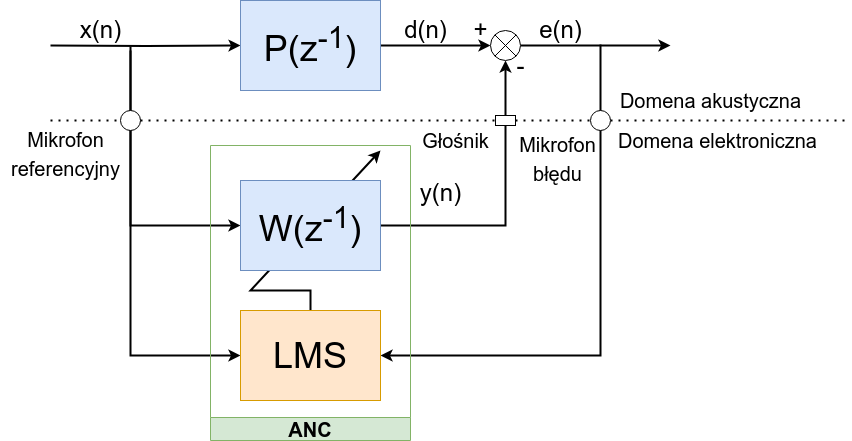

The diagram above was exported from draw.io. Its source (the exported page's mxGraphModel, read from the mxfile embedded in the PNG):
<mxGraphModel dx="951" dy="590" grid="1" gridSize="10" guides="1" tooltips="1" connect="1" arrows="1" fold="1" page="1" pageScale="1" pageWidth="1654" pageHeight="1169" math="0" shadow="0">
  <root>
    <mxCell id="0" />
    <mxCell id="1" parent="0" />
    <mxCell id="7atDihIf9zeeQ-ByNwlw-103" style="edgeStyle=orthogonalEdgeStyle;rounded=0;orthogonalLoop=1;jettySize=auto;html=1;exitX=1;exitY=1;exitDx=0;exitDy=0;exitPerimeter=0;strokeWidth=2;" parent="1" source="7atDihIf9zeeQ-ByNwlw-74" target="7atDihIf9zeeQ-ByNwlw-101" edge="1">
      <mxGeometry relative="1" as="geometry">
        <Array as="points">
          <mxPoint x="400" y="615" />
        </Array>
      </mxGeometry>
    </mxCell>
    <mxCell id="7atDihIf9zeeQ-ByNwlw-102" value="" style="endArrow=classic;html=1;rounded=0;exitX=0.5;exitY=0;exitDx=0;exitDy=0;strokeWidth=2;" parent="1" source="7atDihIf9zeeQ-ByNwlw-101" edge="1">
      <mxGeometry width="50" height="50" relative="1" as="geometry">
        <mxPoint x="560" y="530" as="sourcePoint" />
        <mxPoint x="650" y="410" as="targetPoint" />
        <Array as="points">
          <mxPoint x="580" y="550" />
          <mxPoint x="520" y="550" />
        </Array>
      </mxGeometry>
    </mxCell>
    <mxCell id="7atDihIf9zeeQ-ByNwlw-64" style="edgeStyle=orthogonalEdgeStyle;rounded=0;orthogonalLoop=1;jettySize=auto;html=1;strokeWidth=2;" parent="1" target="7atDihIf9zeeQ-ByNwlw-61" edge="1">
      <mxGeometry relative="1" as="geometry">
        <mxPoint x="320" y="305" as="sourcePoint" />
      </mxGeometry>
    </mxCell>
    <mxCell id="7atDihIf9zeeQ-ByNwlw-70" style="edgeStyle=orthogonalEdgeStyle;rounded=0;orthogonalLoop=1;jettySize=auto;html=1;entryX=0;entryY=0.5;entryDx=0;entryDy=0;strokeWidth=2;" parent="1" source="7atDihIf9zeeQ-ByNwlw-61" target="7atDihIf9zeeQ-ByNwlw-66" edge="1">
      <mxGeometry relative="1" as="geometry" />
    </mxCell>
    <mxCell id="7atDihIf9zeeQ-ByNwlw-61" value="P(z&lt;sup&gt;-1&lt;/sup&gt;)" style="rounded=0;whiteSpace=wrap;html=1;fontSize=36;fillColor=#dae8fc;strokeColor=#6c8ebf;" parent="1" vertex="1">
      <mxGeometry x="510" y="260" width="140" height="90" as="geometry" />
    </mxCell>
    <mxCell id="7atDihIf9zeeQ-ByNwlw-65" style="edgeStyle=orthogonalEdgeStyle;rounded=0;orthogonalLoop=1;jettySize=auto;html=1;entryX=0;entryY=0.5;entryDx=0;entryDy=0;strokeWidth=2;" parent="1" target="7atDihIf9zeeQ-ByNwlw-63" edge="1">
      <mxGeometry relative="1" as="geometry">
        <mxPoint x="510" y="481.0114942528736" as="targetPoint" />
        <mxPoint x="400" y="306" as="sourcePoint" />
        <Array as="points">
          <mxPoint x="400" y="485" />
        </Array>
      </mxGeometry>
    </mxCell>
    <mxCell id="7atDihIf9zeeQ-ByNwlw-71" style="edgeStyle=orthogonalEdgeStyle;rounded=0;orthogonalLoop=1;jettySize=auto;html=1;entryX=0.5;entryY=1;entryDx=0;entryDy=0;strokeWidth=2;" parent="1" source="7atDihIf9zeeQ-ByNwlw-63" target="7atDihIf9zeeQ-ByNwlw-66" edge="1">
      <mxGeometry relative="1" as="geometry" />
    </mxCell>
    <mxCell id="7atDihIf9zeeQ-ByNwlw-73" style="edgeStyle=orthogonalEdgeStyle;rounded=0;orthogonalLoop=1;jettySize=auto;html=1;strokeWidth=2;entryX=1;entryY=0.5;entryDx=0;entryDy=0;" parent="1" target="7atDihIf9zeeQ-ByNwlw-101" edge="1">
      <mxGeometry relative="1" as="geometry">
        <mxPoint x="580" y="565" as="targetPoint" />
        <mxPoint x="871" y="305" as="sourcePoint" />
        <Array as="points">
          <mxPoint x="870" y="305" />
          <mxPoint x="870" y="615" />
        </Array>
      </mxGeometry>
    </mxCell>
    <mxCell id="7atDihIf9zeeQ-ByNwlw-63" value="&lt;span style=&quot;font-weight: normal;&quot;&gt;W(z&lt;sup style=&quot;border-color: var(--border-color);&quot;&gt;-1&lt;/sup&gt;)&lt;/span&gt;" style="rounded=0;whiteSpace=wrap;html=1;fontSize=36;fontStyle=1;fillColor=#dae8fc;strokeColor=#6c8ebf;" parent="1" vertex="1">
      <mxGeometry x="510" y="440" width="140" height="90" as="geometry" />
    </mxCell>
    <mxCell id="7atDihIf9zeeQ-ByNwlw-69" value="" style="group" parent="1" vertex="1" connectable="0">
      <mxGeometry x="760" y="290" width="30" height="30" as="geometry" />
    </mxCell>
    <mxCell id="7atDihIf9zeeQ-ByNwlw-72" style="edgeStyle=orthogonalEdgeStyle;rounded=0;orthogonalLoop=1;jettySize=auto;html=1;strokeWidth=2;" parent="7atDihIf9zeeQ-ByNwlw-69" source="7atDihIf9zeeQ-ByNwlw-66" edge="1">
      <mxGeometry relative="1" as="geometry">
        <mxPoint x="180" y="15" as="targetPoint" />
      </mxGeometry>
    </mxCell>
    <mxCell id="7atDihIf9zeeQ-ByNwlw-66" value="" style="ellipse;whiteSpace=wrap;html=1;aspect=fixed;" parent="7atDihIf9zeeQ-ByNwlw-69" vertex="1">
      <mxGeometry width="30" height="30" as="geometry" />
    </mxCell>
    <mxCell id="7atDihIf9zeeQ-ByNwlw-67" value="" style="endArrow=none;html=1;rounded=0;entryX=1;entryY=0;entryDx=0;entryDy=0;exitX=0;exitY=1;exitDx=0;exitDy=0;" parent="7atDihIf9zeeQ-ByNwlw-69" source="7atDihIf9zeeQ-ByNwlw-66" target="7atDihIf9zeeQ-ByNwlw-66" edge="1">
      <mxGeometry width="50" height="50" relative="1" as="geometry">
        <mxPoint x="-130" y="90" as="sourcePoint" />
        <mxPoint x="-80" y="40" as="targetPoint" />
      </mxGeometry>
    </mxCell>
    <mxCell id="7atDihIf9zeeQ-ByNwlw-68" value="" style="endArrow=none;html=1;rounded=0;entryX=0;entryY=0;entryDx=0;entryDy=0;exitX=1;exitY=1;exitDx=0;exitDy=0;" parent="7atDihIf9zeeQ-ByNwlw-69" source="7atDihIf9zeeQ-ByNwlw-66" target="7atDihIf9zeeQ-ByNwlw-66" edge="1">
      <mxGeometry width="50" height="50" relative="1" as="geometry">
        <mxPoint x="-130" y="90" as="sourcePoint" />
        <mxPoint x="-80" y="40" as="targetPoint" />
      </mxGeometry>
    </mxCell>
    <mxCell id="7atDihIf9zeeQ-ByNwlw-74" value="x(n)" style="text;html=1;align=center;verticalAlign=middle;resizable=0;points=[];autosize=1;strokeColor=none;fillColor=none;fontSize=24;" parent="1" vertex="1">
      <mxGeometry x="340" y="270" width="60" height="40" as="geometry" />
    </mxCell>
    <mxCell id="7atDihIf9zeeQ-ByNwlw-76" value="d(n)" style="text;html=1;align=center;verticalAlign=middle;resizable=0;points=[];autosize=1;strokeColor=none;fillColor=none;fontSize=24;" parent="1" vertex="1">
      <mxGeometry x="660" y="270" width="70" height="40" as="geometry" />
    </mxCell>
    <mxCell id="7atDihIf9zeeQ-ByNwlw-78" value="e(n)" style="text;html=1;align=center;verticalAlign=middle;resizable=0;points=[];autosize=1;strokeColor=none;fillColor=none;fontSize=24;" parent="1" vertex="1">
      <mxGeometry x="795" y="270" width="70" height="40" as="geometry" />
    </mxCell>
    <mxCell id="7atDihIf9zeeQ-ByNwlw-80" value="-" style="text;html=1;align=center;verticalAlign=middle;resizable=0;points=[];autosize=1;strokeColor=none;fillColor=none;fontSize=24;" parent="1" vertex="1">
      <mxGeometry x="775" y="306" width="30" height="40" as="geometry" />
    </mxCell>
    <mxCell id="7atDihIf9zeeQ-ByNwlw-81" value="+" style="text;html=1;align=center;verticalAlign=middle;resizable=0;points=[];autosize=1;strokeColor=none;fillColor=none;fontSize=24;" parent="1" vertex="1">
      <mxGeometry x="730" y="270" width="40" height="40" as="geometry" />
    </mxCell>
    <mxCell id="7atDihIf9zeeQ-ByNwlw-101" value="&lt;p style=&quot;line-height: 25%;&quot;&gt;&lt;font style=&quot;font-size: 36px;&quot;&gt;LMS&lt;/font&gt;&lt;/p&gt;" style="rounded=0;whiteSpace=wrap;html=1;fontSize=36;fontStyle=0;fillColor=#ffe6cc;strokeColor=#d79b00;align=center;" parent="1" vertex="1">
      <mxGeometry x="510" y="570" width="140" height="90" as="geometry" />
    </mxCell>
    <mxCell id="7atDihIf9zeeQ-ByNwlw-105" value="&lt;font style=&quot;font-size: 20px;&quot;&gt;ANC&lt;/font&gt;" style="swimlane;whiteSpace=wrap;html=1;direction=west;fillColor=#d5e8d4;strokeColor=#82b366;" parent="1" vertex="1">
      <mxGeometry x="480" y="405" width="200" height="295" as="geometry" />
    </mxCell>
    <mxCell id="m37-ZFabWu9qQg5aAAob-1" value="" style="group" vertex="1" connectable="0" parent="1">
      <mxGeometry x="270" y="340" width="850" height="133" as="geometry" />
    </mxCell>
    <mxCell id="7atDihIf9zeeQ-ByNwlw-79" value="y(n)" style="text;html=1;align=center;verticalAlign=middle;resizable=0;points=[];autosize=1;strokeColor=none;fillColor=none;fontSize=24;" parent="m37-ZFabWu9qQg5aAAob-1" vertex="1">
      <mxGeometry x="410" y="93" width="60" height="40" as="geometry" />
    </mxCell>
    <mxCell id="7atDihIf9zeeQ-ByNwlw-82" value="" style="endArrow=none;dashed=1;html=1;dashPattern=1 3;strokeWidth=2;rounded=0;" parent="m37-ZFabWu9qQg5aAAob-1" source="7atDihIf9zeeQ-ByNwlw-89" edge="1">
      <mxGeometry width="50" height="50" relative="1" as="geometry">
        <mxPoint x="50" y="40" as="sourcePoint" />
        <mxPoint x="850" y="40" as="targetPoint" />
      </mxGeometry>
    </mxCell>
    <mxCell id="7atDihIf9zeeQ-ByNwlw-83" value="&lt;font style=&quot;font-size: 20px;&quot;&gt;Domena akustyczna&lt;/font&gt;" style="text;html=1;align=center;verticalAlign=middle;resizable=0;points=[];autosize=1;strokeColor=none;fillColor=none;fontSize=24;" parent="m37-ZFabWu9qQg5aAAob-1" vertex="1">
      <mxGeometry x="610" width="200" height="40" as="geometry" />
    </mxCell>
    <mxCell id="7atDihIf9zeeQ-ByNwlw-84" value="&lt;font style=&quot;font-size: 20px;&quot;&gt;Domena elektroniczna&lt;/font&gt;" style="text;html=1;align=center;verticalAlign=middle;resizable=0;points=[];autosize=1;strokeColor=none;fillColor=none;fontSize=24;" parent="m37-ZFabWu9qQg5aAAob-1" vertex="1">
      <mxGeometry x="607" y="40" width="220" height="40" as="geometry" />
    </mxCell>
    <mxCell id="7atDihIf9zeeQ-ByNwlw-88" value="" style="endArrow=none;dashed=1;html=1;dashPattern=1 3;strokeWidth=2;rounded=0;" parent="m37-ZFabWu9qQg5aAAob-1" target="7atDihIf9zeeQ-ByNwlw-85" edge="1">
      <mxGeometry width="50" height="50" relative="1" as="geometry">
        <mxPoint x="50" y="40" as="sourcePoint" />
        <mxPoint x="770" y="40" as="targetPoint" />
      </mxGeometry>
    </mxCell>
    <mxCell id="7atDihIf9zeeQ-ByNwlw-85" value="" style="ellipse;whiteSpace=wrap;html=1;aspect=fixed;" parent="m37-ZFabWu9qQg5aAAob-1" vertex="1">
      <mxGeometry x="120" y="30" width="20" height="20" as="geometry" />
    </mxCell>
    <mxCell id="7atDihIf9zeeQ-ByNwlw-89" value="" style="ellipse;whiteSpace=wrap;html=1;aspect=fixed;" parent="m37-ZFabWu9qQg5aAAob-1" vertex="1">
      <mxGeometry x="590" y="30" width="20" height="20" as="geometry" />
    </mxCell>
    <mxCell id="7atDihIf9zeeQ-ByNwlw-96" value="" style="endArrow=none;dashed=1;html=1;dashPattern=1 3;strokeWidth=2;rounded=0;" parent="m37-ZFabWu9qQg5aAAob-1" source="7atDihIf9zeeQ-ByNwlw-85" target="7atDihIf9zeeQ-ByNwlw-95" edge="1">
      <mxGeometry width="50" height="50" relative="1" as="geometry">
        <mxPoint x="140" y="40" as="sourcePoint" />
        <mxPoint x="590" y="40" as="targetPoint" />
      </mxGeometry>
    </mxCell>
    <mxCell id="7atDihIf9zeeQ-ByNwlw-95" value="" style="rounded=0;whiteSpace=wrap;html=1;" parent="m37-ZFabWu9qQg5aAAob-1" vertex="1">
      <mxGeometry x="495" y="35" width="20" height="10" as="geometry" />
    </mxCell>
    <mxCell id="7atDihIf9zeeQ-ByNwlw-93" value="" style="endArrow=none;dashed=1;html=1;dashPattern=1 3;strokeWidth=2;rounded=0;" parent="m37-ZFabWu9qQg5aAAob-1" source="7atDihIf9zeeQ-ByNwlw-95" target="7atDihIf9zeeQ-ByNwlw-89" edge="1">
      <mxGeometry width="50" height="50" relative="1" as="geometry">
        <mxPoint x="140" y="40" as="sourcePoint" />
        <mxPoint x="770" y="40" as="targetPoint" />
      </mxGeometry>
    </mxCell>
    <mxCell id="7atDihIf9zeeQ-ByNwlw-98" value="&lt;font style=&quot;font-size: 20px;&quot;&gt;Mikrofon&lt;br&gt;referencyjny&lt;br&gt;&lt;/font&gt;" style="text;html=1;align=center;verticalAlign=middle;resizable=0;points=[];autosize=1;strokeColor=none;fillColor=none;fontSize=24;" parent="m37-ZFabWu9qQg5aAAob-1" vertex="1">
      <mxGeometry y="38" width="130" height="70" as="geometry" />
    </mxCell>
    <mxCell id="7atDihIf9zeeQ-ByNwlw-99" value="&lt;font style=&quot;font-size: 20px;&quot;&gt;Głośnik&lt;br&gt;&lt;/font&gt;" style="text;html=1;align=center;verticalAlign=middle;resizable=0;points=[];autosize=1;strokeColor=none;fillColor=none;fontSize=24;" parent="m37-ZFabWu9qQg5aAAob-1" vertex="1">
      <mxGeometry x="410" y="40" width="90" height="40" as="geometry" />
    </mxCell>
    <mxCell id="7atDihIf9zeeQ-ByNwlw-100" value="&lt;font style=&quot;font-size: 20px;&quot;&gt;Mikrofon&lt;br&gt;błędu&lt;br&gt;&lt;/font&gt;" style="text;html=1;align=center;verticalAlign=middle;resizable=0;points=[];autosize=1;strokeColor=none;fillColor=none;fontSize=24;" parent="m37-ZFabWu9qQg5aAAob-1" vertex="1">
      <mxGeometry x="507" y="43" width="100" height="70" as="geometry" />
    </mxCell>
  </root>
</mxGraphModel>